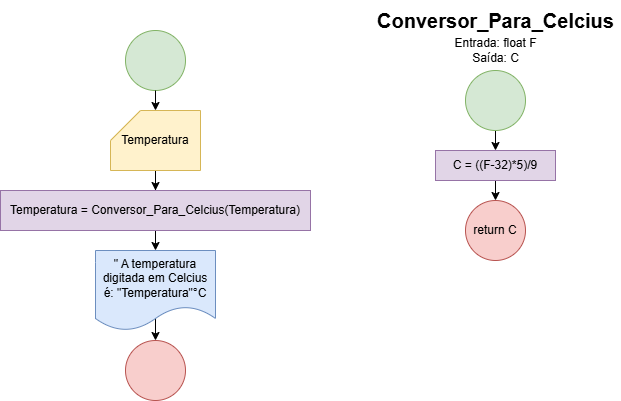

The diagram above was exported from draw.io. Its source (the exported page's mxGraphModel, read from the mxfile embedded in the PNG):
<mxGraphModel dx="1042" dy="565" grid="1" gridSize="10" guides="1" tooltips="1" connect="1" arrows="1" fold="1" page="1" pageScale="1" pageWidth="827" pageHeight="1169" math="0" shadow="0">
  <root>
    <mxCell id="0" />
    <mxCell id="1" parent="0" />
    <mxCell id="Y4EA6Yp2uu2oZ3VyQcpY-1" value="" style="ellipse;whiteSpace=wrap;html=1;aspect=fixed;fillColor=#d5e8d4;strokeColor=#82b366;" parent="1" vertex="1">
      <mxGeometry x="160" y="40" width="60" height="60" as="geometry" />
    </mxCell>
    <mxCell id="Y4EA6Yp2uu2oZ3VyQcpY-5" style="edgeStyle=orthogonalEdgeStyle;rounded=0;orthogonalLoop=1;jettySize=auto;html=1;exitX=0.5;exitY=1;exitDx=0;exitDy=0;exitPerimeter=0;" parent="1" source="Y4EA6Yp2uu2oZ3VyQcpY-2" target="Y4EA6Yp2uu2oZ3VyQcpY-4" edge="1">
      <mxGeometry relative="1" as="geometry" />
    </mxCell>
    <mxCell id="Y4EA6Yp2uu2oZ3VyQcpY-2" value="Temperatura" style="shape=card;whiteSpace=wrap;html=1;fillColor=#fff2cc;strokeColor=#d6b656;" parent="1" vertex="1">
      <mxGeometry x="145" y="120" width="90" height="60" as="geometry" />
    </mxCell>
    <mxCell id="Y4EA6Yp2uu2oZ3VyQcpY-3" style="edgeStyle=orthogonalEdgeStyle;rounded=0;orthogonalLoop=1;jettySize=auto;html=1;exitX=0.5;exitY=1;exitDx=0;exitDy=0;entryX=0.5;entryY=0;entryDx=0;entryDy=0;entryPerimeter=0;" parent="1" source="Y4EA6Yp2uu2oZ3VyQcpY-1" target="Y4EA6Yp2uu2oZ3VyQcpY-2" edge="1">
      <mxGeometry relative="1" as="geometry" />
    </mxCell>
    <mxCell id="Y4EA6Yp2uu2oZ3VyQcpY-7" style="edgeStyle=orthogonalEdgeStyle;rounded=0;orthogonalLoop=1;jettySize=auto;html=1;exitX=0.5;exitY=1;exitDx=0;exitDy=0;entryX=0.5;entryY=0;entryDx=0;entryDy=0;" parent="1" source="Y4EA6Yp2uu2oZ3VyQcpY-4" target="Y4EA6Yp2uu2oZ3VyQcpY-6" edge="1">
      <mxGeometry relative="1" as="geometry" />
    </mxCell>
    <mxCell id="Y4EA6Yp2uu2oZ3VyQcpY-4" value="Temperatura = Conversor_Para_Celcius(Temperatura)" style="rounded=0;whiteSpace=wrap;html=1;fillColor=#e1d5e7;strokeColor=#9673a6;" parent="1" vertex="1">
      <mxGeometry x="35" y="200" width="310" height="40" as="geometry" />
    </mxCell>
    <mxCell id="Y4EA6Yp2uu2oZ3VyQcpY-9" style="edgeStyle=orthogonalEdgeStyle;rounded=0;orthogonalLoop=1;jettySize=auto;html=1;exitX=0.5;exitY=0;exitDx=0;exitDy=0;entryX=0.5;entryY=0;entryDx=0;entryDy=0;" parent="1" source="Y4EA6Yp2uu2oZ3VyQcpY-6" target="Y4EA6Yp2uu2oZ3VyQcpY-8" edge="1">
      <mxGeometry relative="1" as="geometry">
        <Array as="points">
          <mxPoint x="190" y="280" />
          <mxPoint x="190" y="280" />
        </Array>
      </mxGeometry>
    </mxCell>
    <mxCell id="Y4EA6Yp2uu2oZ3VyQcpY-6" value="&quot; A temperatura digitada em Celcius é: &quot;Temperatura&quot;°C" style="shape=document;whiteSpace=wrap;html=1;boundedLbl=1;fillColor=#dae8fc;strokeColor=#6c8ebf;" parent="1" vertex="1">
      <mxGeometry x="130" y="260" width="120" height="80" as="geometry" />
    </mxCell>
    <mxCell id="Y4EA6Yp2uu2oZ3VyQcpY-8" value="" style="ellipse;whiteSpace=wrap;html=1;aspect=fixed;fillColor=#f8cecc;strokeColor=#b85450;" parent="1" vertex="1">
      <mxGeometry x="160" y="350" width="60" height="60" as="geometry" />
    </mxCell>
    <mxCell id="Y4EA6Yp2uu2oZ3VyQcpY-12" style="edgeStyle=orthogonalEdgeStyle;rounded=0;orthogonalLoop=1;jettySize=auto;html=1;exitX=0.5;exitY=1;exitDx=0;exitDy=0;entryX=0.5;entryY=0;entryDx=0;entryDy=0;" parent="1" source="Y4EA6Yp2uu2oZ3VyQcpY-10" target="Y4EA6Yp2uu2oZ3VyQcpY-11" edge="1">
      <mxGeometry relative="1" as="geometry" />
    </mxCell>
    <mxCell id="Y4EA6Yp2uu2oZ3VyQcpY-10" value="" style="ellipse;whiteSpace=wrap;html=1;aspect=fixed;fillColor=#d5e8d4;strokeColor=#82b366;" parent="1" vertex="1">
      <mxGeometry x="500" y="80" width="60" height="60" as="geometry" />
    </mxCell>
    <mxCell id="Y4EA6Yp2uu2oZ3VyQcpY-14" style="edgeStyle=orthogonalEdgeStyle;rounded=0;orthogonalLoop=1;jettySize=auto;html=1;exitX=0.5;exitY=1;exitDx=0;exitDy=0;entryX=0.5;entryY=0;entryDx=0;entryDy=0;" parent="1" source="Y4EA6Yp2uu2oZ3VyQcpY-11" target="Y4EA6Yp2uu2oZ3VyQcpY-13" edge="1">
      <mxGeometry relative="1" as="geometry" />
    </mxCell>
    <mxCell id="Y4EA6Yp2uu2oZ3VyQcpY-11" value="C = ((F-32)*5)/9" style="rounded=0;whiteSpace=wrap;html=1;fillColor=#e1d5e7;strokeColor=#9673a6;" parent="1" vertex="1">
      <mxGeometry x="470" y="160" width="120" height="30" as="geometry" />
    </mxCell>
    <mxCell id="Y4EA6Yp2uu2oZ3VyQcpY-13" value="return C" style="ellipse;whiteSpace=wrap;html=1;aspect=fixed;fillColor=#f8cecc;strokeColor=#b85450;" parent="1" vertex="1">
      <mxGeometry x="500" y="210" width="60" height="60" as="geometry" />
    </mxCell>
    <mxCell id="Y4EA6Yp2uu2oZ3VyQcpY-15" value="&lt;span style=&quot;text-wrap-mode: wrap;&quot;&gt;Conversor_Para_Celcius&lt;/span&gt;" style="text;html=1;align=center;verticalAlign=middle;resizable=0;points=[];autosize=1;strokeColor=none;fillColor=none;fontSize=20;fontStyle=1" parent="1" vertex="1">
      <mxGeometry x="405" y="10" width="250" height="40" as="geometry" />
    </mxCell>
    <mxCell id="Y4EA6Yp2uu2oZ3VyQcpY-16" value="Entrada: float F&lt;div&gt;Saída: C&lt;/div&gt;" style="text;html=1;align=center;verticalAlign=middle;resizable=0;points=[];autosize=1;strokeColor=none;fillColor=none;" parent="1" vertex="1">
      <mxGeometry x="475" y="40" width="110" height="40" as="geometry" />
    </mxCell>
  </root>
</mxGraphModel>